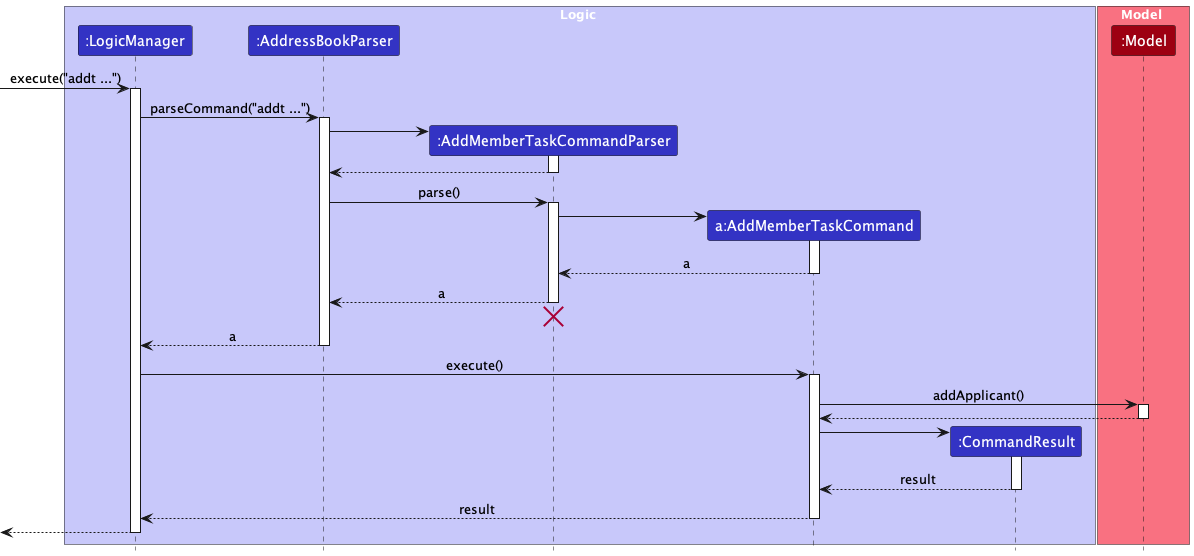

The diagram above was rendered by PlantUML. Its source (embedded in the PNG):
@startuml
!include style.puml
skinparam ArrowFontStyle plain

box Logic LOGIC_COLOR_T1
participant ":LogicManager" as LogicManager LOGIC_COLOR
participant ":AddressBookParser" as AddressBookParser LOGIC_COLOR
participant ":AddMemberTaskCommandParser" as AddMemberTaskCommandParser LOGIC_COLOR
participant "a:AddMemberTaskCommand" as AddMemberTaskCommand LOGIC_COLOR
participant ":CommandResult" as CommandResult LOGIC_COLOR
end box

box Model MODEL_COLOR_T1
participant ":Model" as Model MODEL_COLOR
end box

[-> LogicManager : execute("addt ...")
activate LogicManager

LogicManager -> AddressBookParser : parseCommand("addt ...")
activate AddressBookParser

create AddMemberTaskCommandParser
AddressBookParser -> AddMemberTaskCommandParser
activate AddMemberTaskCommandParser

AddMemberTaskCommandParser --> AddressBookParser
deactivate AddMemberTaskCommandParser

AddressBookParser -> AddMemberTaskCommandParser : parse()
activate AddMemberTaskCommandParser

create AddMemberTaskCommand
AddMemberTaskCommandParser -> AddMemberTaskCommand
activate AddMemberTaskCommand

AddMemberTaskCommand --> AddMemberTaskCommandParser : a
deactivate AddMemberTaskCommand

AddMemberTaskCommandParser --> AddressBookParser : a
deactivate AddMemberTaskCommandParser

'Hidden arrow to position the destroy marker below the end of the activation bar.
AddMemberTaskCommandParser -[hidden]-> AddressBookParser
destroy AddMemberTaskCommandParser

AddressBookParser --> LogicManager : a
deactivate AddressBookParser

LogicManager -> AddMemberTaskCommand : execute()
activate AddMemberTaskCommand

AddMemberTaskCommand -> Model : addApplicant()
activate Model

Model --> AddMemberTaskCommand
deactivate Model

create CommandResult
AddMemberTaskCommand -> CommandResult
activate CommandResult

CommandResult --> AddMemberTaskCommand : result
deactivate CommandResult

AddMemberTaskCommand --> LogicManager : result
deactivate AddMemberTaskCommand

[<--LogicManager
deactivate LogicManager
@enduml